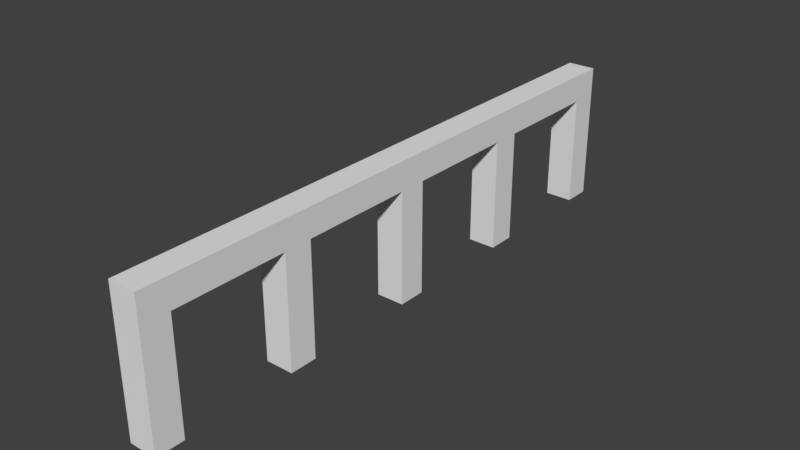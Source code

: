 # Source: fence.blend  (saved by Blender 2.79.0; exported with 4.5.12 LTS)
import bpy
from mathutils import Matrix  # noqa: F401  (used for matrix-valued properties, if any)

bpy.ops.wm.read_factory_settings(use_empty=True)
scene = bpy.context.scene
scene.name = 'Scene'

# ---- collections
col_collection_1 = bpy.data.collections.new('Collection 1'); scene.collection.children.link(col_collection_1)

# ---- materials (node trees are filled in below, after node groups)
mat_material = bpy.data.materials.new('Material')
mat_material.alpha_threshold = 0.0
mat_material.use_transparent_shadow = False
mat_material.roughness = 0.5
mat_material.line_color = (0.0, 0.0, 0.0, 1.0)

# ---- material node trees

# ---- world
world_world = bpy.data.worlds.new('World'); scene.world = world_world
world_world.color = (0.05088, 0.05088, 0.05088)
world_world.use_sun_shadow = False
world_world.sun_shadow_jitter_overblur = 0.0
world_world.cycles.sampling_method = 'MANUAL'

# ---- meshes
me_cube = bpy.data.meshes.new('Cube')
me_cube.from_pydata([(0.25, 0.25, -1.0), (0.25, -0.25, -1.0), (-0.25, -0.25, -1.0), (-0.25, 0.25, -1.0), (0.25, 0.25, 1.0), (0.25, -0.25, 1.0), (-0.25, -0.25, 1.0), (-0.25, 0.25, 1.0), (0.25, 0.25, 1.5), (0.25, -0.25, 1.5), (-0.25, 0.25, 1.5), (-0.25, -0.25, 1.5), (0.25, 2.25, 1.0), (-0.25, 2.25, 1.0), (0.25, 2.25, 1.5), (-0.25, 2.25, 1.5), (0.25, 2.75, 1.0), (-0.25, 2.75, 1.0), (0.25, 2.75, 1.5), (-0.25, 2.75, 1.5), (0.25, 2.25, -1.0), (-0.25, 2.25, -1.0), (0.25, 2.75, -1.0), (-0.25, 2.75, -1.0), (0.25, -2.25, 1.0), (-0.25, -2.25, 1.0), (0.25, -2.25, 1.5), (-0.25, -2.25, 1.5), (0.25, -2.75, 1.0), (-0.25, -2.75, 1.0), (0.25, -2.75, 1.5), (-0.25, -2.75, 1.5), (0.25, -2.25, -1.0), (-0.25, -2.25, -1.0), (0.25, -2.75, -1.0), (-0.25, -2.75, -1.0), (0.25, 4.75, 1.0), (-0.25, 4.75, 1.0), (0.25, 4.75, 1.5), (-0.25, 4.75, 1.5), (0.25, 5.25, 1.0), (-0.25, 5.25, 1.0), (0.25, 5.25, 1.5), (-0.25, 5.25, 1.5), (0.25, 4.75, -1.0), (-0.25, 4.75, -1.0), (0.25, 5.25, -1.0), (-0.25, 5.25, -1.0), (0.25, -4.75, 1.0), (-0.25, -4.75, 1.0), (0.25, -4.75, 1.5), (-0.25, -4.75, 1.5), (0.25, -5.25, 1.0), (-0.25, -5.25, 1.0), (0.25, -5.25, 1.5), (-0.25, -5.25, 1.5), (0.25, -4.75, -1.0), (-0.25, -4.75, -1.0), (0.25, -5.25, -1.0), (-0.25, -5.25, -1.0)], [], [(9, 11, 27, 26), (0, 4, 5, 1), (1, 5, 6, 2), (2, 6, 7, 3), (4, 0, 3, 7), (8, 10, 11, 9), (5, 4, 8, 9), (7, 6, 11, 10), (7, 10, 15, 13), (13, 15, 19, 17), (10, 8, 14, 15), (4, 7, 13, 12), (8, 4, 12, 14), (18, 16, 36, 38), (15, 14, 18, 19), (14, 12, 16, 18), (17, 16, 22, 23), (16, 12, 20, 22), (13, 17, 23, 21), (12, 13, 21, 20), (27, 25, 29, 31), (6, 5, 24, 25), (11, 6, 25, 27), (5, 9, 26, 24), (28, 30, 50, 48), (26, 27, 31, 30), (24, 26, 30, 28), (29, 25, 33, 35), (28, 29, 35, 34), (24, 28, 34, 32), (25, 24, 32, 33), (39, 38, 42, 43), (16, 17, 37, 36), (17, 19, 39, 37), (19, 18, 38, 39), (40, 41, 43, 42), (38, 36, 40, 42), (41, 40, 46, 47), (37, 39, 43, 41), (37, 41, 47, 45), (36, 37, 45, 44), (40, 36, 44, 46), (48, 50, 54, 52), (29, 28, 48, 49), (31, 29, 49, 51), (30, 31, 51, 50), (53, 52, 54, 55), (52, 53, 59, 58), (51, 49, 53, 55), (50, 51, 55, 54), (48, 52, 58, 56), (49, 48, 56, 57), (53, 49, 57, 59)])
me_cube.materials.append(mat_material)
me_cube.use_remesh_preserve_volume = False
me_cube.use_remesh_preserve_attributes = False
me_cube.use_mirror_vertex_groups = False
me_cube.update()

# ---- objects
ob_cube = bpy.data.objects.new('Cube', me_cube)

# ---- transforms, parenting, visibility, modifiers, constraints
ob_cube.location = (0.0, 0.0, 1.0)
ob_cube.lock_rotations_4d = False
ob_cube.empty_display_type = 'ARROWS'
ob_cube.lineart.crease_threshold = 0.0

# ---- collection membership
col_collection_1.objects.link(ob_cube)

# ---- scene / render settings (as saved in the file)
scene.frame_start = 1; scene.frame_end = 250; scene.frame_set(1)
scene.render.engine = 'BLENDER_EEVEE_NEXT'
scene.render.resolution_percentage = 50
scene.render.dither_intensity = 0.0
scene.cycles.use_denoising = False
scene.cycles.samples = 128
scene.cycles.sampling_pattern = 'TABULATED_SOBOL'
scene.cycles.use_adaptive_sampling = False
scene.cycles.use_light_tree = False
scene.cycles.blur_glossy = 0.0
scene.cycles.sample_clamp_indirect = 0.0
scene.view_settings.view_transform = 'Standard'
bpy.context.view_layer.update()

# ---- added for rendering (the .blend has no active camera and no usable light): camera, sun
cam_auto = bpy.data.cameras.new('AutoCamera')
cam_auto.lens = 50.0
cam_auto.sensor_width = 36.0
cam_auto.clip_end = 1000.0
ob_auto_camera = bpy.data.objects.new('AutoCamera', cam_auto)
scene.collection.objects.link(ob_auto_camera)
ob_auto_camera.location = (9.99714, -11.9966, 9.24771)
ob_auto_camera.rotation_euler = (1.09748, -7.21219e-08, 0.694738)
scene.camera = ob_auto_camera
light_auto_sun = bpy.data.lights.new('AutoSun', 'SUN')
light_auto_sun.energy = 3.0
light_auto_sun.angle = 0.0523599
ob_auto_sun = bpy.data.objects.new('AutoSun', light_auto_sun)
scene.collection.objects.link(ob_auto_sun)
ob_auto_sun.rotation_euler = (0.872665, 0.174533, 0.523599)
bpy.context.view_layer.update()
